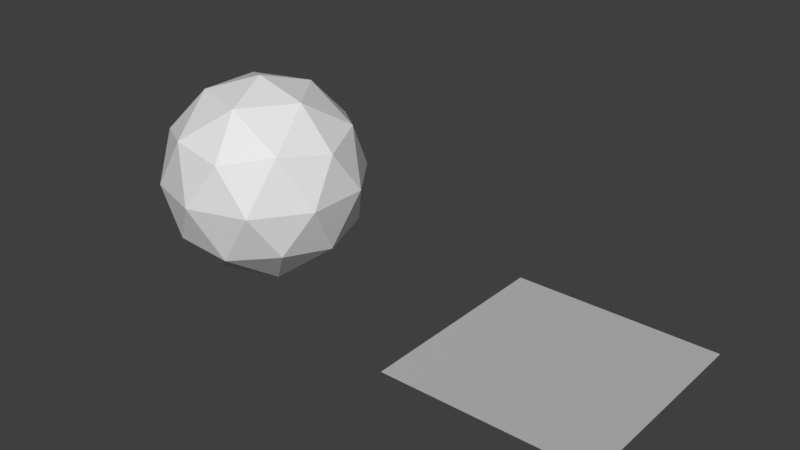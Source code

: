 # Source: Shaders.blend  (saved by Blender 3.3.6; exported with 4.5.12 LTS)
import bpy
from mathutils import Matrix  # noqa: F401  (used for matrix-valued properties, if any)

bpy.ops.wm.read_factory_settings(use_empty=True)
scene = bpy.context.scene
scene.name = 'Scene'

# ---- materials (node trees are filled in below, after node groups)
mat_material = bpy.data.materials.new('Material')
mat_material.use_transparent_shadow = False
mat_template = bpy.data.materials.new('Template')

# ---- node groups
ng_sashader = bpy.data.node_groups.new('SAShader', 'ShaderNodeTree')
_s = ng_sashader.interface.new_socket(name='Shader', in_out='OUTPUT', socket_type='NodeSocketShader')
_s = ng_sashader.interface.new_socket(name='Texture', in_out='INPUT', socket_type='NodeSocketColor')
_s.default_value = (1.0, 1.0, 1.0, 1.0)
_s = ng_sashader.interface.new_socket(name='Texture-Alpha', in_out='INPUT', socket_type='NodeSocketFloat')
_s.default_value = 1.0
_s.min_value = 0.0
_s.max_value = 1.0
_s = ng_sashader.interface.new_socket(name='Diffuse', in_out='INPUT', socket_type='NodeSocketColor')
_s.default_value = (1.0, 1.0, 1.0, 1.0)
_s = ng_sashader.interface.new_socket(name='Use Alpha', in_out='INPUT', socket_type='NodeSocketFloat')
_s.min_value = 0.0
_s.max_value = 1.0
_s = ng_sashader.interface.new_socket(name='Diffuse-Alpha', in_out='INPUT', socket_type='NodeSocketFloat')
_s.default_value = 1.0
_s.min_value = 0.0
_s.max_value = 1.0
_s = ng_sashader.interface.new_socket(name='Ign. Lighting', in_out='INPUT', socket_type='NodeSocketFloat')
_s.min_value = 0.0
_s.max_value = 1.0
_s = ng_sashader.interface.new_socket(name='Specular', in_out='INPUT', socket_type='NodeSocketColor')
_s.default_value = (1.0, 1.0, 1.0, 1.0)
_s = ng_sashader.interface.new_socket(name='Specular-Alpha', in_out='INPUT', socket_type='NodeSocketFloat')
_s.default_value = 1.0
_s.min_value = 0.0
_s.max_value = 1.0
_s = ng_sashader.interface.new_socket(name='Specularity', in_out='INPUT', socket_type='NodeSocketFloat')
_s.default_value = 1.0
_s.min_value = 0.0
_s.max_value = 1.0
_s = ng_sashader.interface.new_socket(name='Ign. Specular', in_out='INPUT', socket_type='NodeSocketFloat')
_s.min_value = 0.0
_s.max_value = 1.0
_s = ng_sashader.interface.new_socket(name='Ambient', in_out='INPUT', socket_type='NodeSocketColor')
_s.default_value = (1.0, 1.0, 1.0, 1.0)
_s = ng_sashader.interface.new_socket(name='Ambient-Alpha', in_out='INPUT', socket_type='NodeSocketFloat')
_s.default_value = 1.0
_s.min_value = 0.0
_s.max_value = 1.0
_s = ng_sashader.interface.new_socket(name='Ign. Ambient', in_out='INPUT', socket_type='NodeSocketFloat')
_s.min_value = 0.0
_s.max_value = 1.0
_s = ng_sashader.interface.new_socket(name='Flat Shading', in_out='INPUT', socket_type='NodeSocketFloat')
_s.min_value = 0.0
_s.max_value = 1.0
_s = ng_sashader.interface.new_socket(name='Use Texture', in_out='INPUT', socket_type='NodeSocketFloat')
_s.min_value = 0.0
_s.max_value = 1.0
_N = ng_sashader.nodes; _L = ng_sashader.links
n0 = _N.new('NodeFrame'); n0.name = 'Frame.003'; n0.location = (-986, -81)
n0.label = 'Lighting'
n0.width = 1359
n1 = _N.new('NodeFrame'); n1.name = 'Frame.006'; n1.location = (433, -207)
n1.label = 'Diffuse'
n1.width = 402
n2 = _N.new('NodeFrame'); n2.name = 'Frame.001'; n2.location = (274, -444)
n2.label = 'Specular'
n2.width = 723
n3 = _N.new('NodeFrame'); n3.name = 'Frame'; n3.location = (30, -206)
n3.label = 'Phong'
n3.width = 551
n4 = _N.new('NodeFrame'); n4.name = 'Frame.002'; n4.location = (30, -307)
n4.label = 'Scene Inputs'
n4.width = 200
n5 = _N.new('NodeFrame'); n5.name = 'Frame.007'; n5.location = (433, -30)
n5.label = 'Ambient'
n5.width = 402
n6 = _N.new('NodeFrame'); n6.name = 'Frame.005'; n6.location = (-493, 616)
n6.label = 'Shader Type'
n6.width = 200
n7 = _N.new('NodeFrame'); n7.name = 'Frame.004'; n7.location = (-210, 509)
n7.label = 'Vertex Color Lighting'
n7.width = 420
n8 = _N.new('ShaderNodeMix'); n8.name = 'Mix.006'; n8.location = (-240, 121)
n8.width = 136
n8.data_type = 'RGBA'
n8.blend_type = 'MULTIPLY'
n8.clamp_result = True
n9 = _N.new('NodeReroute'); n9.name = 'Reroute.002'; n9.location = (302, 645)
n9.width = 16
n10 = _N.new('ShaderNodeMath'); n10.name = 'Math.010'; n10.location = (442, 605)
n10.width = 100
n10.hide = True
n10.inputs[2].default_value = 0.0
n11 = _N.new('NodeReroute'); n11.name = 'Reroute.001'; n11.location = (342, -363)
n11.width = 16
n11.socket_idname = 'NodeSocketVector'
n12 = _N.new('NodeReroute'); n12.name = 'Reroute.003'; n12.location = (383, -423)
n12.width = 16
n13 = _N.new('ShaderNodeVectorMath'); n13.name = 'Vector Math.003'; n13.location = (846, -282)
n13.width = 100
n13.hide = True
n14 = _N.new('ShaderNodeMix'); n14.name = 'Mix.007'; n14.location = (988, -242)
n14.width = 100
n14.hide = True
n14.data_type = 'RGBA'
n14.blend_type = 'MULTIPLY'
n14.clamp_result = True
n14.inputs[0].default_value = 1.0
n15 = _N.new('ShaderNodeVectorMath'); n15.name = 'Vector Math'; n15.location = (30, -75)
n15.label = 'Light Dot'
n15.width = 100
n15.hide = True
n15.operation = 'DOT_PRODUCT'
n16 = _N.new('ShaderNodeNewGeometry'); n16.name = 'Geometry'; n16.location = (30, -35)
n16.label = 'Normal'
n16.width = 100
n16.hide = True
n17 = _N.new('ShaderNodeClamp'); n17.name = 'Clamp'; n17.location = (30, -115)
n17.width = 100
n17.hide = True
n18 = _N.new('ShaderNodeVectorMath'); n18.name = 'Vector Math.002'; n18.location = (151, -176)
n18.width = 100
n18.hide = True
n18.operation = 'MULTIPLY'
n19 = _N.new('NodeReroute'); n19.name = 'Reroute.005'; n19.location = (108, -181)
n19.width = 16
n20 = _N.new('ShaderNodeVectorMath'); n20.name = 'Vector Math.007'; n20.location = (592, -221)
n20.width = 100
n20.hide = True
n20.operation = 'MULTIPLY'
n21 = _N.new('ShaderNodeMath'); n21.name = 'Math.001'; n21.location = (421, -96)
n21.label = 'Exponent'
n21.width = 100
n21.hide = True
n21.operation = 'POWER'
n21.inputs[2].default_value = 0.0
n22 = _N.new('ShaderNodeNewGeometry'); n22.name = 'Geometry.001'; n22.location = (58, -75)
n22.width = 100
n23 = _N.new('NodeReroute'); n23.name = 'Reroute'; n23.location = (38, -55)
n23.width = 16
n23.socket_idname = 'NodeSocketVector'
n24 = _N.new('ShaderNodeVectorMath'); n24.name = 'Vector Math.004'; n24.location = (179, -35)
n24.width = 100
n24.hide = True
n24.operation = 'REFLECT'
n25 = _N.new('ShaderNodeVectorMath'); n25.name = 'Vector Math.001'; n25.location = (179, -75)
n25.width = 100
n25.hide = True
n25.operation = 'DOT_PRODUCT'
n26 = _N.new('ShaderNodeMath'); n26.name = 'Math'; n26.location = (300, -75)
n26.label = 'Max 0'
n26.width = 100
n26.hide = True
n26.operation = 'MAXIMUM'
n26.inputs[1].default_value = 0.0
n26.inputs[2].default_value = 0.0
n27 = _N.new('ShaderNodeMath'); n27.name = 'Math.002'; n27.location = (300, -116)
n27.width = 100
n27.hide = True
n27.operation = 'MULTIPLY'
n27.inputs[1].default_value = 11.0
n27.inputs[2].default_value = 0.0
n28 = _N.new('ShaderNodeCombineXYZ'); n28.name = 'LightDir'; n28.location = (30, -76)
n28.label = 'Light Dir'
n28.hide = True
n28.inputs[2].default_value = 1.0
n29 = _N.new('ShaderNodeCombineColor'); n29.name = 'LightCol'; n29.location = (30, -116)
n29.label = 'Light Color'
n29.hide = True
n29.inputs[0].default_value = 1.0
n29.inputs[1].default_value = 1.0
n29.inputs[2].default_value = 1.0
n30 = _N.new('ShaderNodeMix'); n30.name = 'Mix.009'; n30.location = (272, -91)
n30.width = 100
n30.hide = True
n30.data_type = 'RGBA'
n30.inputs[7].default_value = (0.0, 0.0, 0.0, 1.0)
n31 = _N.new('ShaderNodeMath'); n31.name = 'Math.005'; n31.location = (300, 820)
n31.inputs[2].default_value = 0.0
n32 = _N.new('ShaderNodeMath'); n32.name = 'Math.007'; n32.location = (140, 700)
n32.hide = True
n32.operation = 'MULTIPLY'
n32.inputs[1].default_value = -1.0
n32.inputs[2].default_value = 0.0
n33 = _N.new('ShaderNodeMix'); n33.name = 'Mix.002'; n33.location = (563, 645)
n33.width = 100
n33.hide = True
n33.data_type = 'RGBA'
n33.clamp_result = True
n34 = _N.new('ShaderNodeMix'); n34.name = 'Mix.010'; n34.location = (660, 420)
n34.width = 100
n34.hide = True
n34.data_type = 'RGBA'
n34.clamp_result = True
n34.inputs[6].default_value = (1.0, 1.0, 1.0, 1.0)
n35 = _N.new('NodeGroupInput'); n35.name = 'Group Input.004'; n35.location = (30, -30)
n35.width = 102
n36 = _N.new('NodeGroupInput'); n36.name = 'Group Input.007'; n36.location = (151, -30)
n36.width = 106
n37 = _N.new('NodeGroupInput'); n37.name = 'Group Input.006'; n37.location = (1108, -181)
n37.width = 96
n38 = _N.new('NodeGroupInput'); n38.name = 'Group Input.005'; n38.location = (151, -75)
n38.width = 93
n39 = _N.new('NodeGroupInput'); n39.name = 'Group Input.003'; n39.location = (169, -80)
n39.width = 105
n40 = _N.new('NodeGroupInput'); n40.name = 'Group Input.002'; n40.location = (179, -116)
n40.width = 97
n41 = _N.new('ShaderNodeCombineColor'); n41.name = 'AmbientCol'; n41.location = (30, -35)
n41.label = 'Ambient Color'
n41.hide = True
n41.inputs[0].default_value = 0.3
n41.inputs[1].default_value = 0.3
n41.inputs[2].default_value = 0.3
n42 = _N.new('ShaderNodeMix'); n42.name = 'Mix.005'; n42.location = (1108, -282)
n42.width = 100
n42.hide = True
n42.data_type = 'RGBA'
n42.blend_type = 'ADD'
n43 = _N.new('ShaderNodeMix'); n43.name = 'Mix.008'; n43.location = (1229, -262)
n43.width = 100
n43.data_type = 'RGBA'
n43.inputs[0].default_value = 1.0
n43.inputs[7].default_value = (1.0, 1.0, 1.0, 1.0)
n44 = _N.new('ShaderNodeMix'); n44.name = 'Mix.004'; n44.location = (151, -111)
n44.width = 100
n44.hide = True
n44.data_type = 'RGBA'
n44.blend_type = 'MULTIPLY'
n44.inputs[6].default_value = (0.0, 0.0, 0.0, 1.0)
n45 = _N.new('ShaderNodeMix'); n45.name = 'Mix'; n45.location = (272, -176)
n45.width = 100
n45.hide = True
n45.data_type = 'RGBA'
n45.inputs[7].default_value = (1.0, 1.0, 1.0, 1.0)
n46 = _N.new('ShaderNodeMath'); n46.name = 'Math.012'; n46.location = (334, -75)
n46.width = 100
n46.hide = True
n46.operation = 'SUBTRACT'
n46.inputs[0].default_value = 1.0
n46.inputs[2].default_value = 0.0
n47 = _N.new('ShaderNodeMath'); n47.name = 'Math.006'; n47.location = (534, -35)
n47.width = 100
n47.hide = True
n47.operation = 'MULTIPLY'
n47.inputs[2].default_value = 0.0
n48 = _N.new('ShaderNodeMixShader'); n48.name = 'Mix Shader'; n48.location = (1022, 380)
n49 = _N.new('NodeGroupOutput'); n49.name = 'Group Output'; n49.location = (1182, 380)
n50 = _N.new('ShaderNodeMixShader'); n50.name = 'Mix Shader.001'; n50.location = (862, 260)
n51 = _N.new('ShaderNodeVectorMath'); n51.name = 'Vector Math.005'; n51.location = (58, -35)
n51.label = '* -1'
n51.width = 100
n51.hide = True
n51.operation = 'MULTIPLY'
n51.inputs[0].default_value = (-1.0, -1.0, -1.0)
n51.inputs[1].default_value = (0.0, 0.0, 1.0)
n52 = _N.new('ShaderNodeMix'); n52.name = 'Mix.011'; n52.location = (334, -135)
n52.hide = True
n52.data_type = 'RGBA'
n52.blend_type = 'MULTIPLY'
n52.inputs[0].default_value = 1.0
n52.inputs[7].default_value = (0.8, 0.8, 0.8, 1.0)
n53 = _N.new('NodeGroupInput'); n53.name = 'Group Input.001'; n53.location = (-680, 120)
n54 = _N.new('ShaderNodeMix'); n54.name = 'Mix.012'; n54.location = (-440, 80)
n54.hide = True
n54.data_type = 'RGBA'
n54.inputs[6].default_value = (1.0, 1.0, 1.0, 1.0)
n55 = _N.new('ShaderNodeMath'); n55.name = 'Math.004'; n55.location = (30, -115)
n55.label = '* 1000'
n55.hide = True
n55.operation = 'MULTIPLY'
n55.inputs[1].default_value = 1000.0
n55.inputs[2].default_value = 0.0
n56 = _N.new('ShaderNodeSeparateColor'); n56.name = 'Separate RGB.001'; n56.location = (30, -75)
n56.hide = True
n57 = _N.new('ShaderNodeObjectInfo'); n57.name = 'Object Info.001'; n57.location = (30, -35)
n57.hide = True
n58 = _N.new('ShaderNodeMath'); n58.name = 'Math.013'; n58.location = (30, -196)
n58.label = '< 1'
n58.width = 100
n58.hide = True
n58.operation = 'LESS_THAN'
n58.inputs[1].default_value = 1.0
n58.inputs[2].default_value = 0.0
n59 = _N.new('ShaderNodeMath'); n59.name = 'Math.011'; n59.location = (30, -156)
n59.label = 'Mod 2'
n59.hide = True
n59.operation = 'MODULO'
n59.inputs[1].default_value = 2.0
n59.inputs[2].default_value = 0.0
n60 = _N.new('ShaderNodeMix'); n60.name = 'Mix.001'; n60.location = (360, 240)
n60.data_type = 'RGBA'
n60.blend_type = 'MULTIPLY'
n60.clamp_result = True
n60.inputs[0].default_value = 1.0
n61 = _N.new('ShaderNodeEmission'); n61.name = 'Emission'; n61.location = (620, 100)
n61.hide = True
n62 = _N.new('ShaderNodeBsdfDiffuse'); n62.name = 'Diffuse BSDF'; n62.location = (620, 140)
n62.hide = True
n63 = _N.new('NodeGroupInput'); n63.name = 'Group Input.009'; n63.location = (620, 240)
n64 = _N.new('NodeGroupInput'); n64.name = 'Group Input.008'; n64.location = (360, 460)
n65 = _N.new('ShaderNodeBsdfTransparent'); n65.name = 'Transparent BSDF'; n65.location = (360, 380)
n66 = _N.new('ShaderNodeMix'); n66.name = 'Mix.013'; n66.location = (250, -53)
n66.data_type = 'RGBA'
n66.blend_type = 'VALUE'
n66.clamp_result = True
n66.inputs[0].default_value = 1.0
n66.inputs[7].default_value = (1.0, 1.0, 1.0, 1.0)
n67 = _N.new('ShaderNodeVertexColor'); n67.name = 'Vertex Color'; n67.location = (30, -30)
n68 = _N.new('ShaderNodeMix'); n68.name = 'Mix.003'; n68.location = (140, 740)
n68.hide = True
n68.data_type = 'RGBA'
n68.blend_type = 'VALUE'
n68.inputs[7].default_value = (0.0, 0.0, 0.0, 1.0)
n69 = _N.new('NodeGroupInput'); n69.name = 'Group Input'; n69.location = (-80, 760)
n1.parent = n0
n2.parent = n0
n3.parent = n2
n4.parent = n0
n5.parent = n0
n11.parent = n0
n12.parent = n0
n13.parent = n0
n14.parent = n0
n15.parent = n1
n16.parent = n1
n17.parent = n1
n18.parent = n1
n19.parent = n2
n20.parent = n2
n21.parent = n3
n22.parent = n3
n23.parent = n3
n24.parent = n3
n25.parent = n3
n26.parent = n3
n27.parent = n3
n28.parent = n4
n29.parent = n4
n30.parent = n5
n35.parent = n5
n36.parent = n5
n37.parent = n0
n38.parent = n1
n39.parent = n2
n40.parent = n3
n41.parent = n4
n42.parent = n0
n43.parent = n0
n44.parent = n5
n45.parent = n1
n46.parent = n2
n47.parent = n2
n51.parent = n3
n52.parent = n2
n55.parent = n6
n56.parent = n6
n57.parent = n6
n58.parent = n6
n59.parent = n6
n66.parent = n7
n67.parent = n7
_L.new(n16.outputs[1], n15.inputs[0])
_L.new(n25.outputs[1], n26.inputs[0])
_L.new(n26.outputs[0], n21.inputs[0])
_L.new(n51.outputs[0], n24.inputs[0])
_L.new(n24.outputs[0], n25.inputs[0])
_L.new(n22.outputs[1], n24.inputs[1])
_L.new(n40.outputs[8], n27.inputs[0])
_L.new(n27.outputs[0], n21.inputs[1])
_L.new(n22.outputs[4], n25.inputs[1])
_L.new(n15.outputs[1], n17.inputs[0])
_L.new(n21.outputs[0], n20.inputs[1])
_L.new(n35.outputs[10], n44.inputs[7])
_L.new(n28.outputs[0], n11.inputs[0])
_L.new(n11.outputs[0], n23.inputs[0])
_L.new(n29.outputs[0], n12.inputs[0])
_L.new(n12.outputs[0], n19.inputs[0])
_L.new(n20.outputs[0], n42.inputs[7])
_L.new(n13.outputs[0], n14.inputs[7])
_L.new(n14.outputs[2], n42.inputs[6])
_L.new(n54.outputs[2], n8.inputs[6])
_L.new(n53.outputs[4], n8.inputs[0])
_L.new(n53.outputs[2], n8.inputs[7])
_L.new(n8.outputs[2], n14.inputs[6])
_L.new(n42.outputs[2], n43.inputs[6])
_L.new(n12.outputs[0], n18.inputs[1])
_L.new(n11.outputs[0], n15.inputs[1])
_L.new(n32.outputs[0], n31.inputs[1])
_L.new(n31.outputs[0], n33.inputs[6])
_L.new(n65.outputs[0], n48.inputs[1])
_L.new(n34.outputs[2], n48.inputs[0])
_L.new(n9.outputs[0], n33.inputs[0])
_L.new(n10.outputs[0], n33.inputs[7])
_L.new(n31.outputs[0], n10.inputs[0])
_L.new(n48.outputs[0], n49.inputs[0])
_L.new(n38.outputs[5], n45.inputs[0])
_L.new(n17.outputs[0], n18.inputs[0])
_L.new(n45.outputs[2], n13.inputs[1])
_L.new(n39.outputs[9], n46.inputs[1])
_L.new(n30.outputs[2], n13.inputs[0])
_L.new(n46.outputs[0], n47.inputs[1])
_L.new(n39.outputs[7], n47.inputs[0])
_L.new(n36.outputs[12], n30.inputs[0])
_L.new(n44.outputs[2], n30.inputs[6])
_L.new(n57.outputs[1], n56.inputs[0])
_L.new(n56.outputs[0], n55.inputs[0])
_L.new(n59.outputs[0], n58.inputs[0])
_L.new(n55.outputs[0], n59.inputs[0])
_L.new(n69.outputs[4], n32.inputs[0])
_L.new(n68.outputs[2], n31.inputs[0])
_L.new(n64.outputs[3], n34.inputs[0])
_L.new(n33.outputs[2], n34.inputs[7])
_L.new(n42.outputs[2], n60.inputs[7])
_L.new(n35.outputs[11], n44.inputs[0])
_L.new(n47.outputs[0], n42.inputs[0])
_L.new(n60.outputs[2], n62.inputs[0])
_L.new(n60.outputs[2], n61.inputs[0])
_L.new(n50.outputs[0], n48.inputs[2])
_L.new(n62.outputs[0], n50.inputs[1])
_L.new(n61.outputs[0], n50.inputs[2])
_L.new(n63.outputs[5], n50.inputs[0])
_L.new(n39.outputs[6], n52.inputs[6])
_L.new(n52.outputs[2], n20.inputs[0])
_L.new(n53.outputs[14], n54.inputs[0])
_L.new(n53.outputs[0], n54.inputs[7])
_L.new(n67.outputs[0], n66.inputs[6])
_L.new(n66.outputs[2], n60.inputs[6])
_L.new(n67.outputs[1], n10.inputs[1])
_L.new(n66.outputs[2], n9.inputs[0])
_L.new(n69.outputs[1], n68.inputs[6])
_L.new(n69.outputs[4], n68.inputs[0])
n49.is_active_output = True
ng_nodegroup = bpy.data.node_groups.new('NodeGroup', 'ShaderNodeTree')
_s = ng_nodegroup.interface.new_socket(name='Value', in_out='OUTPUT', socket_type='NodeSocketFloat')
_s.min_value = 0.0
_s.max_value = 0.0
_s = ng_nodegroup.interface.new_socket(name='Value', in_out='INPUT', socket_type='NodeSocketFloat')
_s.default_value = 0.5
_s.min_value = -1e+04
_s.max_value = 1e+04
_N = ng_nodegroup.nodes; _L = ng_nodegroup.links
n0 = _N.new('ShaderNodeMath'); n0.name = 'Math.001'; n0.location = (-305, 81)
n0.width = 150
n0.operation = 'MODULO'
n0.inputs[1].default_value = 2.0
n0.inputs[2].default_value = 0.0
n1 = _N.new('ShaderNodeMath'); n1.name = 'Math.004'; n1.location = (-143, 81)
n1.operation = 'ABSOLUTE'
n1.inputs[1].default_value = 2.0
n1.inputs[2].default_value = 0.0
n2 = _N.new('ShaderNodeMath'); n2.name = 'Math.005'; n2.location = (18, 81)
n2.width = 153
n2.operation = 'GREATER_THAN'
n2.inputs[1].default_value = 1.0
n2.inputs[2].default_value = 0.0
n3 = _N.new('ShaderNodeMath'); n3.name = 'Math.003'; n3.location = (-143, -81)
n3.operation = 'ABSOLUTE'
n3.inputs[1].default_value = 2.0
n3.inputs[2].default_value = 0.0
n4 = _N.new('ShaderNodeMath'); n4.name = 'Math'; n4.location = (-305, -81)
n4.width = 151
n4.operation = 'MODULO'
n4.inputs[1].default_value = 1.0
n4.inputs[2].default_value = 0.0
n5 = _N.new('NodeGroupInput'); n5.name = 'Group Input'; n5.location = (-484, -20)
n6 = _N.new('NodeGroupOutput'); n6.name = 'Group Output'; n6.location = (456, -21)
n7 = _N.new('ShaderNodeInvert'); n7.name = 'Invert'; n7.location = (181, -20)
_L.new(n4.outputs[0], n3.inputs[0])
_L.new(n0.outputs[0], n1.inputs[0])
_L.new(n1.outputs[0], n2.inputs[0])
_L.new(n2.outputs[0], n7.inputs[0])
_L.new(n3.outputs[0], n7.inputs[1])
_L.new(n5.outputs[0], n4.inputs[0])
_L.new(n5.outputs[0], n0.inputs[0])
_L.new(n7.outputs[0], n6.inputs[0])
n6.is_active_output = True
ng_uv_tiling = bpy.data.node_groups.new('UV Tiling', 'ShaderNodeTree')
_s = ng_uv_tiling.interface.new_socket(name='UV', in_out='OUTPUT', socket_type='NodeSocketVector')
_s.min_value = 0.0
_s.max_value = 0.0
_s = ng_uv_tiling.interface.new_socket(name='UV', in_out='INPUT', socket_type='NodeSocketVector')
_s.min_value = -1e+04
_s.max_value = 1e+04
_s = ng_uv_tiling.interface.new_socket(name='Mirror U', in_out='INPUT', socket_type='NodeSocketFloat')
_s.min_value = 0.0
_s.max_value = 1.0
_s = ng_uv_tiling.interface.new_socket(name='Mirror V', in_out='INPUT', socket_type='NodeSocketFloat')
_s.min_value = 0.0
_s.max_value = 1.0
_s = ng_uv_tiling.interface.new_socket(name='Clamp U', in_out='INPUT', socket_type='NodeSocketFloat')
_s.min_value = 0.0
_s.max_value = 1.0
_s = ng_uv_tiling.interface.new_socket(name='Clamp V', in_out='INPUT', socket_type='NodeSocketFloat')
_s.min_value = 0.0
_s.max_value = 1.0
_s = ng_uv_tiling.interface.new_socket(name='Env Mapping', in_out='INPUT', socket_type='NodeSocketFloat')
_s.subtype = 'FACTOR'
_s.min_value = 0.0
_s.max_value = 1.0
_N = ng_uv_tiling.nodes; _L = ng_uv_tiling.links
n0 = _N.new('NodeFrame'); n0.name = 'FRAME_CU'; n0.location = (-118, 136)
n0.label = 'Clamp U'
n0.width = 309
n0.hide = True
n1 = _N.new('NodeFrame'); n1.name = 'Frame'; n1.location = (-461, 116)
n1.label = 'Mirror U'
n1.width = 289
n2 = _N.new('NodeFrame'); n2.name = 'Frame.001'; n2.location = (-454, -126)
n2.label = 'Mirror V'
n2.width = 289
n3 = _N.new('NodeFrame'); n3.name = 'FRAME_CV'; n3.location = (-118, -106)
n3.label = 'Clamp V'
n3.width = 309
n4 = _N.new('NodeFrame'); n4.name = 'FRAME_IN'; n4.location = (-648, 68)
n4.label = 'Input'
n4.width = 160
n5 = _N.new('NodeFrame'); n5.name = 'frame_ENV'; n5.location = (-148, -254)
n5.label = 'Env Mapping'
n5.width = 548
n6 = _N.new('ShaderNodeMix'); n6.name = 'MIX2_U'; n6.location = (179, -55)
n6.label = 'Mix'
n6.width = 100
n6.hide = True
n6.data_type = 'RGBA'
n7 = _N.new('ShaderNodeClamp'); n7.name = 'CLAMP_U'; n7.location = (58, -76)
n7.label = 'Clamp'
n7.width = 100
n7.hide = True
n7.inputs[1].default_value = -1.0
n8 = _N.new('ShaderNodeMath'); n8.name = 'BIG2_U'; n8.location = (58, -35)
n8.label = '> 0.5'
n8.width = 100
n8.hide = True
n8.operation = 'GREATER_THAN'
n8.inputs[2].default_value = 0.0
n9 = _N.new('NodeReroute'); n9.name = 'Reroute'; n9.location = (38, -65)
n9.width = 16
n10 = _N.new('ShaderNodeCombineXYZ'); n10.name = 'COMBINE'; n10.location = (277, 40)
n10.label = 'Set UV'
n10.width = 100
n11 = _N.new('ShaderNodeNewGeometry'); n11.name = 'Geometry'; n11.location = (-100, -300)
n12 = _N.new('ShaderNodeVectorTransform'); n12.name = 'Vector Transform'; n12.location = (60, -300)
n12.vector_type = 'NORMAL'
n12.convert_to = 'CAMERA'
n13 = _N.new('NodeGroupOutput'); n13.name = 'OUT'; n13.location = (702, -120)
n13.label = 'OUT'
n13.width = 80
n14 = _N.new('ShaderNodeMapping'); n14.name = 'Mapping'; n14.location = (220, -300)
n14.inputs[1].default_value = (0.5, 0.5, 0.0)
n14.inputs[3].default_value = (0.5, 0.5, 1.0)
n15 = _N.new('ShaderNodeMix'); n15.name = 'Mix'; n15.location = (482, -70)
n15.data_type = 'RGBA'
n16 = _N.new('NodeGroupInput'); n16.name = 'Group Input'; n16.location = (-940, -60)
n17 = _N.new('NodeReroute'); n17.name = 'Reroute.004'; n17.location = (-540, 120)
n17.width = 16
n17.socket_idname = 'NodeSocketFloat'
n18 = _N.new('ShaderNodeGroup'); n18.name = 'Mirror X'; n18.location = (58, -56)
n18.label = 'Mirror X'
n18.width = 94
n18.hide = True
n18.node_tree = ng_nodegroup
n19 = _N.new('ShaderNodeMix'); n19.name = 'MIX2_U.001'; n19.location = (159, -35)
n19.label = 'Mix'
n19.width = 100
n19.hide = True
n19.data_type = 'RGBA'
n20 = _N.new('NodeReroute'); n20.name = 'Reroute.002'; n20.location = (38, -56)
n20.width = 16
n20.socket_idname = 'NodeSocketFloat'
n21 = _N.new('ShaderNodeGroup'); n21.name = 'Mirror Y'; n21.location = (58, -55)
n21.label = 'Mirror Y'
n21.width = 82
n21.hide = True
n21.node_tree = ng_nodegroup
n22 = _N.new('ShaderNodeMix'); n22.name = 'MIX2_U.002'; n22.location = (159, -35)
n22.label = 'Mix'
n22.width = 100
n22.hide = True
n22.data_type = 'RGBA'
n23 = _N.new('NodeReroute'); n23.name = 'Reroute.003'; n23.location = (38, -55)
n23.width = 16
n23.socket_idname = 'NodeSocketFloat'
n24 = _N.new('NodeReroute'); n24.name = 'Reroute.001'; n24.location = (38, -65)
n24.width = 16
n25 = _N.new('ShaderNodeClamp'); n25.name = 'CLAMP_V'; n25.location = (58, -75)
n25.label = 'Clamp'
n25.width = 100
n25.hide = True
n25.inputs[1].default_value = -1.0
n26 = _N.new('ShaderNodeMath'); n26.name = 'BIG2_V'; n26.location = (58, -35)
n26.label = '> 0.5'
n26.width = 100
n26.hide = True
n26.operation = 'GREATER_THAN'
n26.inputs[2].default_value = 0.0
n27 = _N.new('ShaderNodeMix'); n27.name = 'MIX2_V'; n27.location = (179, -55)
n27.label = 'Mix'
n27.width = 100
n27.hide = True
n27.data_type = 'RGBA'
n28 = _N.new('ShaderNodeSeparateXYZ'); n28.name = 'SPLIT'; n28.location = (30, -30)
n28.label = 'Get UV'
n28.width = 100
n6.parent = n0
n7.parent = n0
n8.parent = n0
n9.parent = n0
n18.parent = n1
n19.parent = n1
n20.parent = n1
n21.parent = n2
n22.parent = n2
n23.parent = n2
n24.parent = n3
n25.parent = n3
n26.parent = n3
n27.parent = n3
n28.parent = n4
_L.new(n15.outputs[2], n13.inputs[0])
_L.new(n24.outputs[0], n25.inputs[0])
_L.new(n9.outputs[0], n6.inputs[6])
_L.new(n9.outputs[0], n7.inputs[0])
_L.new(n25.outputs[0], n27.inputs[7])
_L.new(n7.outputs[0], n6.inputs[7])
_L.new(n26.outputs[0], n27.inputs[0])
_L.new(n24.outputs[0], n27.inputs[6])
_L.new(n8.outputs[0], n6.inputs[0])
_L.new(n20.outputs[0], n18.inputs[0])
_L.new(n23.outputs[0], n21.inputs[0])
_L.new(n18.outputs[0], n19.inputs[7])
_L.new(n20.outputs[0], n19.inputs[6])
_L.new(n21.outputs[0], n22.inputs[7])
_L.new(n23.outputs[0], n22.inputs[6])
_L.new(n28.outputs[0], n20.inputs[0])
_L.new(n28.outputs[1], n23.inputs[0])
_L.new(n19.outputs[2], n24.inputs[0])
_L.new(n22.outputs[2], n9.inputs[0])
_L.new(n6.outputs[2], n10.inputs[1])
_L.new(n27.outputs[2], n10.inputs[0])
_L.new(n11.outputs[1], n12.inputs[0])
_L.new(n12.outputs[0], n14.inputs[0])
_L.new(n10.outputs[0], n15.inputs[6])
_L.new(n14.outputs[0], n15.inputs[7])
_L.new(n16.outputs[0], n28.inputs[0])
_L.new(n16.outputs[2], n22.inputs[0])
_L.new(n16.outputs[3], n8.inputs[0])
_L.new(n16.outputs[4], n26.inputs[0])
_L.new(n16.outputs[5], n15.inputs[0])
_L.new(n16.outputs[1], n17.inputs[0])
_L.new(n17.outputs[0], n19.inputs[0])
n13.is_active_output = True

# ---- material node trees
mat_material.use_nodes = True; mat_material.node_tree.nodes.clear()
_N = mat_material.node_tree.nodes; _L = mat_material.node_tree.links
n0 = _N.new('ShaderNodeOutputMaterial'); n0.name = 'Material Output'; n0.location = (300, 300)
n1 = _N.new('ShaderNodeBsdfPrincipled'); n1.name = 'Principled BSDF'; n1.location = (10, 300)
n1.distribution = 'GGX'
n1.subsurface_method = 'BURLEY'
n1.inputs[3].default_value = 1.45
n1.inputs[27].default_value = (0.0, 0.0, 0.0, 1.0)
n1.inputs[28].default_value = 1.0
n2 = _N.new('ShaderNodeGroup'); n2.name = 'Group'; n2.location = (-165, 318)
n2.node_tree = ng_sashader
n2.inputs[0].default_value = (1.0, 1.0, 1.0, 1.0)
n2.inputs[1].default_value = 1.0
n2.inputs[2].default_value = (1.0, 1.0, 1.0, 1.0)
n2.inputs[3].default_value = 0.0
n2.inputs[4].default_value = 1.0
n2.inputs[5].default_value = 0.0
n2.inputs[6].default_value = (1.0, 1.0, 1.0, 1.0)
n2.inputs[7].default_value = 1.0
n2.inputs[8].default_value = 1.0
n2.inputs[9].default_value = 0.0
n2.inputs[10].default_value = (1.0, 1.0, 1.0, 1.0)
n2.inputs[11].default_value = 1.0
n2.inputs[12].default_value = 0.0
n2.inputs[13].default_value = 0.0
n2.inputs[14].default_value = 0.0
n3 = _N.new('ShaderNodeGroup'); n3.name = 'Group.001'; n3.location = (-598, 163)
n3.node_tree = ng_uv_tiling
n3.inputs[0].default_value = (0.0, 0.0, 0.0)
n3.inputs[1].default_value = 0.0
n3.inputs[2].default_value = 0.0
n3.inputs[3].default_value = 0.0
n3.inputs[4].default_value = 0.0
n3.inputs[5].default_value = 0.0
_L.new(n1.outputs[0], n0.inputs[0])
n0.is_active_output = True
mat_template.use_nodes = True; mat_template.node_tree.nodes.clear()
_N = mat_template.node_tree.nodes; _L = mat_template.node_tree.links
n0 = _N.new('ShaderNodeOutputMaterial'); n0.name = 'Material Output'; n0.location = (222, 121)
n0.target = 'CYCLES'
n1 = _N.new('ShaderNodeUVMap'); n1.name = 'UV Map'; n1.location = (-605, 121)
n2 = _N.new('ShaderNodeGroup'); n2.name = 'Group.001'; n2.location = (-444, 121)
n2.width = 138
n2.node_tree = ng_uv_tiling
n2.inputs[1].default_value = 0.0
n2.inputs[2].default_value = 0.0
n2.inputs[3].default_value = 0.0
n2.inputs[4].default_value = 0.0
n2.inputs[5].default_value = 0.0
n3 = _N.new('ShaderNodeGroup'); n3.name = 'Group'; n3.location = (60, 121)
n3.node_tree = ng_sashader
n3.inputs[0].default_value = (1.0, 1.0, 1.0, 1.0)
n3.inputs[1].default_value = 1.0
n3.inputs[2].default_value = (1.0, 1.0, 1.0, 1.0)
n3.inputs[3].default_value = 0.0
n3.inputs[4].default_value = 1.0
n3.inputs[5].default_value = 0.0
n3.inputs[6].default_value = (1.0, 1.0, 1.0, 1.0)
n3.inputs[7].default_value = 1.0
n3.inputs[8].default_value = 1.0
n3.inputs[9].default_value = 0.0
n3.inputs[10].default_value = (1.0, 1.0, 1.0, 1.0)
n3.inputs[11].default_value = 1.0
n3.inputs[12].default_value = 1.0
n3.inputs[13].default_value = 5.96e-08
n3.inputs[14].default_value = 0.0
n4 = _N.new('ShaderNodeOutputMaterial'); n4.name = 'Material Output.001'; n4.location = (0, 0)
n4.target = 'EEVEE'
n5 = _N.new('ShaderNodeMixShader'); n5.name = 'Mix Shader'; n5.location = (0, 0)
n5.label = 'Disable Shadow'
n5.hide = True
n6 = _N.new('ShaderNodeLightPath'); n6.name = 'Light Path'; n6.location = (0, 0)
n6.hide = True
n7 = _N.new('ShaderNodeBsdfTransparent'); n7.name = 'Transparent BSDF'; n7.location = (0, 0)
n7.hide = True
_L.new(n1.outputs[0], n2.inputs[0])
_L.new(n3.outputs[0], n0.inputs[0])
_L.new(n3.outputs[0], n5.inputs[1])
_L.new(n5.outputs[0], n4.inputs[0])
_L.new(n6.outputs[1], n5.inputs[0])
_L.new(n7.outputs[0], n5.inputs[2])
n0.is_active_output = True

# ---- world
world_world = bpy.data.worlds.new('World'); scene.world = world_world
world_world.use_nodes = True; world_world.node_tree.nodes.clear()
_N = world_world.node_tree.nodes; _L = world_world.node_tree.links
n0 = _N.new('ShaderNodeOutputWorld'); n0.name = 'World Output'; n0.location = (300, 300)
n1 = _N.new('ShaderNodeBackground'); n1.name = 'Background'; n1.location = (10, 300)
n1.inputs[0].default_value = (0.05, 0.05, 0.05, 1.0)
_L.new(n1.outputs[0], n0.inputs[0])
n0.is_active_output = True
world_world.use_sun_shadow = False
world_world.sun_shadow_jitter_overblur = 0.0

# ---- meshes
me_icosphere = bpy.data.meshes.new('Icosphere')
me_icosphere.from_pydata([(0.0, 0.0, -1.0), (0.7236, -0.5257, -0.4472), (-0.2764, -0.8506, -0.4472), (-0.8944, 0.0, -0.4472), (-0.2764, 0.8506, -0.4472), (0.7236, 0.5257, -0.4472), (0.2764, -0.8506, 0.4472), (-0.7236, -0.5257, 0.4472), (-0.7236, 0.5257, 0.4472), (0.2764, 0.8506, 0.4472), (0.8944, 0.0, 0.4472), (0.0, 0.0, 1.0), (-0.1625, -0.5, -0.8507), (0.4253, -0.309, -0.8507), (0.2629, -0.809, -0.5257), (0.8506, 0.0, -0.5257), (0.4253, 0.309, -0.8507), (-0.5257, 0.0, -0.8507), (-0.6882, -0.5, -0.5257), (-0.1625, 0.5, -0.8507), (-0.6882, 0.5, -0.5257), (0.2629, 0.809, -0.5257), (0.9511, -0.309, 0.0), (0.9511, 0.309, 0.0), (0.0, -1.0, 0.0), (0.5878, -0.809, 0.0), (-0.9511, -0.309, 0.0), (-0.5878, -0.809, 0.0), (-0.5878, 0.809, 0.0), (-0.9511, 0.309, 0.0), (0.5878, 0.809, 0.0), (0.0, 1.0, 0.0), (0.6882, -0.5, 0.5257), (-0.2629, -0.809, 0.5257), (-0.8506, 0.0, 0.5257), (-0.2629, 0.809, 0.5257), (0.6882, 0.5, 0.5257), (0.1625, -0.5, 0.8507), (0.5257, 0.0, 0.8507), (-0.4253, -0.309, 0.8507), (-0.4253, 0.309, 0.8507), (0.1625, 0.5, 0.8507)], [], [(0, 13, 12), (1, 13, 15), (0, 12, 17), (0, 17, 19), (0, 19, 16), (1, 15, 22), (2, 14, 24), (3, 18, 26), (4, 20, 28), (5, 21, 30), (1, 22, 25), (2, 24, 27), (3, 26, 29), (4, 28, 31), (5, 30, 23), (6, 32, 37), (7, 33, 39), (8, 34, 40), (9, 35, 41), (10, 36, 38), (38, 41, 11), (38, 36, 41), (36, 9, 41), (41, 40, 11), (41, 35, 40), (35, 8, 40), (40, 39, 11), (40, 34, 39), (34, 7, 39), (39, 37, 11), (39, 33, 37), (33, 6, 37), (37, 38, 11), (37, 32, 38), (32, 10, 38), (23, 36, 10), (23, 30, 36), (30, 9, 36), (31, 35, 9), (31, 28, 35), (28, 8, 35), (29, 34, 8), (29, 26, 34), (26, 7, 34), (27, 33, 7), (27, 24, 33), (24, 6, 33), (25, 32, 6), (25, 22, 32), (22, 10, 32), (30, 31, 9), (30, 21, 31), (21, 4, 31), (28, 29, 8), (28, 20, 29), (20, 3, 29), (26, 27, 7), (26, 18, 27), (18, 2, 27), (24, 25, 6), (24, 14, 25), (14, 1, 25), (22, 23, 10), (22, 15, 23), (15, 5, 23), (16, 21, 5), (16, 19, 21), (19, 4, 21), (19, 20, 4), (19, 17, 20), (17, 3, 20), (17, 18, 3), (17, 12, 18), (12, 2, 18), (15, 16, 5), (15, 13, 16), (13, 0, 16), (12, 14, 2), (12, 13, 14), (13, 1, 14)])
_uv = me_icosphere.uv_layers.new(name='UVMap')
_uv.uv.foreach_set('vector', [0.8182, 0.0, 0.7727, 0.07873, 0.8636, 0.07873, 0.7273, 0.1575, 0.6818, 0.07873, 0.6364, 0.1575, 0.09091, 0.0, 0.04545, 0.07873, 0.1364, 0.07873, 0.2727, 0.0, 0.2273, 0.07873, 0.3182, 0.07873, 0.4545, 0.0, 0.4091, 0.07873, 0.5, 0.07873, 0.7273, 0.1575, 0.6364, 0.1575, 0.6818, 0.2362, 0.9091, 0.1575, 0.8182, 0.1575, 0.8636, 0.2362, 0.1818, 0.1575, 0.09091, 0.1575, 0.1364, 0.2362, 0.3636, 0.1575, 0.2727, 0.1575, 0.3182, 0.2362, 0.5455, 0.1575, 0.4545, 0.1575, 0.5, 0.2362, 0.7273, 0.1575, 0.6818, 0.2362, 0.7727, 0.2362, 0.9091, 0.1575, 0.8636, 0.2362, 0.9545, 0.2362, 0.1818, 0.1575, 0.1364, 0.2362, 0.2273, 0.2362, 0.3636, 0.1575, 0.3182, 0.2362, 0.4091, 0.2362, 0.5455, 0.1575, 0.5, 0.2362, 0.5909, 0.2362, 0.8182, 0.3149, 0.7273, 0.3149, 0.7727, 0.3937, 1.0, 0.3149, 0.9091, 0.3149, 0.9545, 0.3937, 0.2727, 0.3149, 0.1818, 0.3149, 0.2273, 0.3937, 0.4545, 0.3149, 0.3636, 0.3149, 0.4091, 0.3937, 0.6364, 0.3149, 0.5455, 0.3149, 0.5909, 0.3937, 0.5909, 0.3937, 0.5, 0.3937, 0.5455, 0.4724, 0.5909, 0.3937, 0.5455, 0.3149, 0.5, 0.3937, 0.5455, 0.3149, 0.4545, 0.3149, 0.5, 0.3937, 0.4091, 0.3937, 0.3182, 0.3937, 0.3636, 0.4724, 0.4091, 0.3937, 0.3636, 0.3149, 0.3182, 0.3937, 0.3636, 0.3149, 0.2727, 0.3149, 0.3182, 0.3937, 0.2273, 0.3937, 0.1364, 0.3937, 0.1818, 0.4724, 0.2273, 0.3937, 0.1818, 0.3149, 0.1364, 0.3937, 0.1818, 0.3149, 0.09091, 0.3149, 0.1364, 0.3937, 0.9545, 0.3937, 0.8636, 0.3937, 0.9091, 0.4724, 0.9545, 0.3937, 0.9091, 0.3149, 0.8636, 0.3937, 0.9091, 0.3149, 0.8182, 0.3149, 0.8636, 0.3937, 0.7727, 0.3937, 0.6818, 0.3937, 0.7273, 0.4724, 0.7727, 0.3937, 0.7273, 0.3149, 0.6818, 0.3937, 0.7273, 0.3149, 0.6364, 0.3149, 0.6818, 0.3937, 0.5909, 0.2362, 0.5455, 0.3149, 0.6364, 0.3149, 0.5909, 0.2362, 0.5, 0.2362, 0.5455, 0.3149, 0.5, 0.2362, 0.4545, 0.3149, 0.5455, 0.3149, 0.4091, 0.2362, 0.3636, 0.3149, 0.4545, 0.3149, 0.4091, 0.2362, 0.3182, 0.2362, 0.3636, 0.3149, 0.3182, 0.2362, 0.2727, 0.3149, 0.3636, 0.3149, 0.2273, 0.2362, 0.1818, 0.3149, 0.2727, 0.3149, 0.2273, 0.2362, 0.1364, 0.2362, 0.1818, 0.3149, 0.1364, 0.2362, 0.09091, 0.3149, 0.1818, 0.3149, 0.9545, 0.2362, 0.9091, 0.3149, 1.0, 0.3149, 0.9545, 0.2362, 0.8636, 0.2362, 0.9091, 0.3149, 0.8636, 0.2362, 0.8182, 0.3149, 0.9091, 0.3149, 0.7727, 0.2362, 0.7273, 0.3149, 0.8182, 0.3149, 0.7727, 0.2362, 0.6818, 0.2362, 0.7273, 0.3149, 0.6818, 0.2362, 0.6364, 0.3149, 0.7273, 0.3149, 0.5, 0.2362, 0.4091, 0.2362, 0.4545, 0.3149, 0.5, 0.2362, 0.4545, 0.1575, 0.4091, 0.2362, 0.4545, 0.1575, 0.3636, 0.1575, 0.4091, 0.2362, 0.3182, 0.2362, 0.2273, 0.2362, 0.2727, 0.3149, 0.3182, 0.2362, 0.2727, 0.1575, 0.2273, 0.2362, 0.2727, 0.1575, 0.1818, 0.1575, 0.2273, 0.2362, 0.1364, 0.2362, 0.04545, 0.2362, 0.09091, 0.3149, 0.1364, 0.2362, 0.09091, 0.1575, 0.04545, 0.2362, 0.09091, 0.1575, 0.0, 0.1575, 0.04545, 0.2362, 0.8636, 0.2362, 0.7727, 0.2362, 0.8182, 0.3149, 0.8636, 0.2362, 0.8182, 0.1575, 0.7727, 0.2362, 0.8182, 0.1575, 0.7273, 0.1575, 0.7727, 0.2362, 0.6818, 0.2362, 0.5909, 0.2362, 0.6364, 0.3149, 0.6818, 0.2362, 0.6364, 0.1575, 0.5909, 0.2362, 0.6364, 0.1575, 0.5455, 0.1575, 0.5909, 0.2362, 0.5, 0.07873, 0.4545, 0.1575, 0.5455, 0.1575, 0.5, 0.07873, 0.4091, 0.07873, 0.4545, 0.1575, 0.4091, 0.07873, 0.3636, 0.1575, 0.4545, 0.1575, 0.3182, 0.07873, 0.2727, 0.1575, 0.3636, 0.1575, 0.3182, 0.07873, 0.2273, 0.07873, 0.2727, 0.1575, 0.2273, 0.07873, 0.1818, 0.1575, 0.2727, 0.1575, 0.1364, 0.07873, 0.09091, 0.1575, 0.1818, 0.1575, 0.1364, 0.07873, 0.04545, 0.07873, 0.09091, 0.1575, 0.04545, 0.07873, 0.0, 0.1575, 0.09091, 0.1575, 0.6364, 0.1575, 0.5909, 0.07873, 0.5455, 0.1575, 0.6364, 0.1575, 0.6818, 0.07873, 0.5909, 0.07873, 0.6818, 0.07873, 0.6364, 0.0, 0.5909, 0.07873, 0.8636, 0.07873, 0.8182, 0.1575, 0.9091, 0.1575, 0.8636, 0.07873, 0.7727, 0.07873, 0.8182, 0.1575, 0.7727, 0.07873, 0.7273, 0.1575, 0.8182, 0.1575])
me_icosphere.materials.append(mat_material)
me_icosphere.use_remesh_fix_poles = True
me_icosphere.use_remesh_preserve_attributes = False
me_icosphere.use_mirror_vertex_groups = False
me_icosphere.update()
me_plane = bpy.data.meshes.new('Plane')
me_plane.from_pydata([(-1.0, -1.0, 0.0), (1.0, -1.0, 0.0), (-1.0, 1.0, 0.0), (1.0, 1.0, 0.0)], [], [(0, 1, 3, 2)])
_uv = me_plane.uv_layers.new(name='UVMap')
_uv.uv.foreach_set('vector', [-1.946, -1.946, 1.946, -1.946, 1.946, 1.946, -1.946, 1.946])
me_plane.materials.append(mat_template)
me_plane.use_remesh_fix_poles = True
me_plane.use_remesh_preserve_attributes = False
me_plane.use_mirror_vertex_groups = False
me_plane.update()

# ---- objects
ob_icosphere = bpy.data.objects.new('Icosphere', me_icosphere)
ob_plane = bpy.data.objects.new('Plane', me_plane)

# ---- transforms, parenting, visibility, modifiers, constraints
ob_icosphere.location = (-3.323, 0.01331, 0.7326)
ob_icosphere.lineart.crease_threshold = 0.0
ob_plane.location = (0.0, 0.0, 0.0)
ob_plane.visible_shadow = False
ob_plane.lineart.crease_threshold = 0.0

# ---- collection membership
scene.collection.objects.link(ob_icosphere)
scene.collection.objects.link(ob_plane)

# ---- scene / render settings (as saved in the file)
scene.frame_start = 1; scene.frame_end = 250; scene.frame_set(1)
scene.render.engine = 'BLENDER_EEVEE_NEXT'
scene.cycles.use_denoising = False
scene.cycles.samples = 128
scene.cycles.sampling_pattern = 'TABULATED_SOBOL'
scene.cycles.use_adaptive_sampling = False
scene.cycles.use_light_tree = False
scene.view_settings.view_transform = 'Standard'
bpy.context.view_layer.update()

# ---- added for rendering (the .blend has no active camera and no usable light): camera, sun
cam_auto = bpy.data.cameras.new('AutoCamera')
cam_auto.lens = 50.0
cam_auto.sensor_width = 36.0
cam_auto.clip_end = 1000.0
ob_auto_camera = bpy.data.objects.new('AutoCamera', cam_auto)
scene.collection.objects.link(ob_auto_camera)
ob_auto_camera.location = (3.90433, -6.64318, 5.16583)
ob_auto_camera.rotation_euler = (1.09748, -7.21219e-08, 0.694738)
scene.camera = ob_auto_camera
light_auto_sun = bpy.data.lights.new('AutoSun', 'SUN')
light_auto_sun.energy = 3.0
light_auto_sun.angle = 0.0523599
ob_auto_sun = bpy.data.objects.new('AutoSun', light_auto_sun)
scene.collection.objects.link(ob_auto_sun)
ob_auto_sun.rotation_euler = (0.872665, 0.174533, 0.523599)
bpy.context.view_layer.update()
